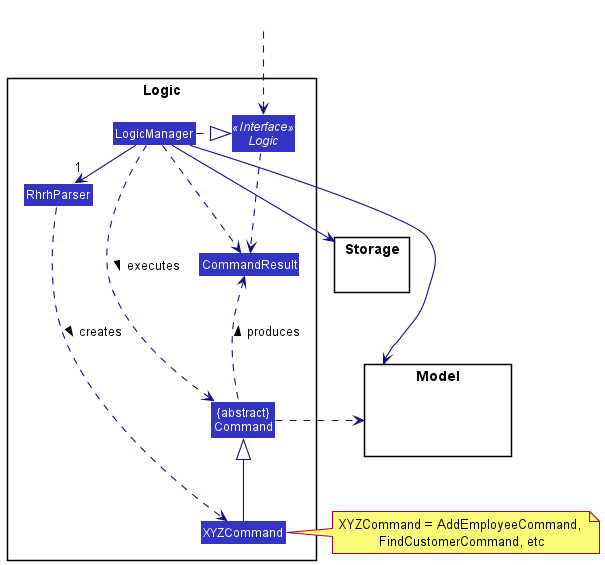

The diagram above was rendered by PlantUML. Its source (embedded in the PNG):
@startuml
!include style.puml
skinparam arrowThickness 1.1
skinparam arrowColor LOGIC_COLOR_T4
skinparam classBackgroundColor LOGIC_COLOR

package Logic {

Class RhrhParser
Class XYZCommand
Class CommandResult
Class "{abstract}\nCommand" as Command


Interface Logic <<Interface>>
Class LogicManager
}

package Model{
Class HiddenModel #FFFFFF
}

package Storage{
}

Class HiddenOutside #FFFFFF
HiddenOutside ..> Logic

LogicManager .right.|> Logic
LogicManager -right->"1" RhrhParser
RhrhParser ..> XYZCommand : creates >

XYZCommand -up-|> Command
LogicManager .left.> Command : executes >

LogicManager --> Model
LogicManager --> Storage
Storage --[hidden] Model
Command .[hidden]up.> Storage
Command .right.> Model
note right of XYZCommand: XYZCommand = AddEmployeeCommand, \nFindCustomerCommand, etc

Logic ..> CommandResult
LogicManager .down.> CommandResult
Command .up.> CommandResult : produces >
@enduml